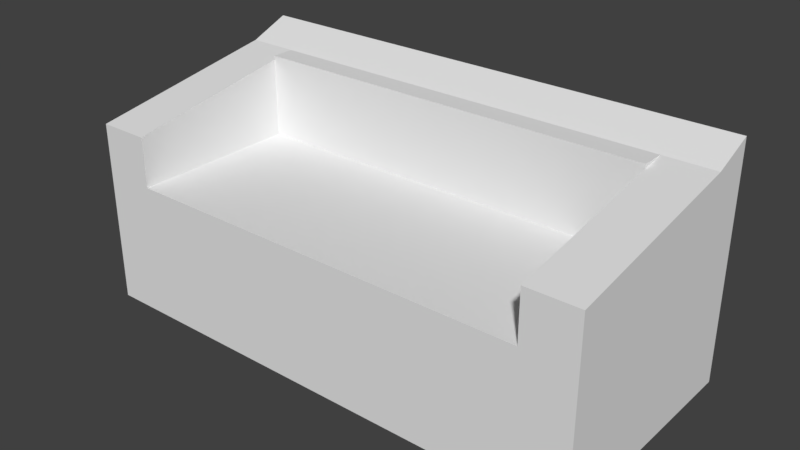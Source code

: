 # Source: Couch.blend  (saved by Blender 2.78.0; exported with 4.5.12 LTS)
import bpy
from mathutils import Matrix  # noqa: F401  (used for matrix-valued properties, if any)

bpy.ops.wm.read_factory_settings(use_empty=True)
scene = bpy.context.scene
scene.name = 'Scene'

# ---- collections
col_collection_1 = bpy.data.collections.new('Collection 1'); scene.collection.children.link(col_collection_1)

# ---- materials (node trees are filled in below, after node groups)
mat_couchtex = bpy.data.materials.new('CouchTex')
mat_couchtex.alpha_threshold = 0.0
mat_couchtex.use_transparent_shadow = False
mat_couchtex.roughness = 0.5

# ---- node groups
ng_auto_smooth = bpy.data.node_groups.new('Auto Smooth', 'GeometryNodeTree')
_s = ng_auto_smooth.interface.new_socket(name='Geometry', in_out='OUTPUT', socket_type='NodeSocketGeometry')
_s = ng_auto_smooth.interface.new_socket(name='Geometry', in_out='INPUT', socket_type='NodeSocketGeometry')
_s = ng_auto_smooth.interface.new_socket(name='Angle', in_out='INPUT', socket_type='NodeSocketFloat')
_s.subtype = 'ANGLE'
_s.min_value = 0.0
_s.max_value = 3.142
ng_auto_smooth.is_modifier = True
_N = ng_auto_smooth.nodes; _L = ng_auto_smooth.links
n0 = _N.new('NodeGroupOutput'); n0.name = 'Group Output'; n0.location = (480, -100)
n1 = _N.new('NodeGroupInput'); n1.name = 'Group Input'; n1.location = (-420, -300)
n2 = _N.new('NodeGroupInput'); n2.name = 'Group Input.001'; n2.location = (-60, -100)
n3 = _N.new('GeometryNodeSetShadeSmooth'); n3.name = 'Set Shade Smooth'; n3.location = (120, -100)
n3.domain = 'EDGE'
n4 = _N.new('GeometryNodeSetShadeSmooth'); n4.name = 'Set Shade Smooth.001'; n4.location = (300, -100)
n5 = _N.new('GeometryNodeInputMeshEdgeAngle'); n5.name = 'Edge Angle'; n5.location = (-420, -220)
n6 = _N.new('GeometryNodeInputEdgeSmooth'); n6.name = 'Is Edge Smooth'; n6.location = (-60, -160)
n7 = _N.new('GeometryNodeInputShadeSmooth'); n7.name = 'Is Face Smooth'; n7.location = (-240, -340)
n8 = _N.new('FunctionNodeBooleanMath'); n8.name = 'Boolean Math'; n8.location = (-60, -220)
n9 = _N.new('FunctionNodeCompare'); n9.name = 'Compare'; n9.location = (-240, -180)
n9.operation = 'LESS_EQUAL'
_L.new(n5.outputs[0], n9.inputs[0])
_L.new(n4.outputs[0], n0.inputs[0])
_L.new(n1.outputs[1], n9.inputs[1])
_L.new(n9.outputs[0], n8.inputs[0])
_L.new(n7.outputs[0], n8.inputs[1])
_L.new(n2.outputs[0], n3.inputs[0])
_L.new(n6.outputs[0], n3.inputs[1])
_L.new(n3.outputs[0], n4.inputs[0])
_L.new(n8.outputs[0], n3.inputs[2])
n0.is_active_output = True

# ---- material node trees

# ---- world
world_world = bpy.data.worlds.new('World'); scene.world = world_world
world_world.color = (0.05088, 0.05088, 0.05088)
world_world.use_sun_shadow = False
world_world.sun_shadow_jitter_overblur = 0.0
world_world.cycles.sampling_method = 'MANUAL'

# ---- meshes
me_plane = bpy.data.meshes.new('Plane')
me_plane.from_pydata([(-81.65, -100.0, -32.88), (118.3, -100.0, -32.88), (-81.65, 100.0, -32.88), (118.3, 100.0, -32.88), (-81.65, -100.0, -12.88), (118.3, -100.0, -12.88), (-81.65, 100.0, -12.88), (118.3, 100.0, -12.88), (-81.65, -80.0, -32.88), (118.3, -80.0, -32.88), (-81.65, -80.0, -12.88), (118.3, -80.0, -12.88), (118.3, 80.0, -32.88), (118.3, 80.0, -12.88), (-81.65, 80.0, -32.88), (-81.65, 80.0, -12.88), (-46.65, -100.0, -32.88), (-46.65, 100.0, -32.88), (-46.65, -100.0, -12.88), (-46.65, 100.0, -12.88), (-46.65, -80.0, -12.88), (-46.65, -80.0, -32.88), (-46.65, 80.0, -12.88), (-46.65, 80.0, -32.88), (-81.65, -80.0, 37.12), (-81.65, -100.0, 37.12), (-46.65, -100.0, 32.12), (118.3, -100.0, 22.12), (118.3, 80.0, 22.12), (118.3, 100.0, 22.12), (-46.65, 100.0, 32.12), (-81.65, 100.0, 37.12), (-81.65, 80.0, 37.12), (118.3, -80.0, 22.12), (-46.65, -80.0, 32.12), (-46.65, 80.0, 32.12), (118.3, 0.0, -12.88), (35.85, -80.0, -12.88), (35.85, 80.0, -12.88), (-46.65, 0.0, -12.88), (-46.65, 0.0, 32.12), (-46.65, 80.0, 7.119), (-46.65, -80.0, 7.119), (-46.65, 0.0, 7.119), (118.3, 0.0, 7.119), (118.3, 80.0, 7.119), (35.85, -80.0, 7.119), (-46.65, -80.0, 7.119), (35.85, 80.0, 7.119), (-46.65, 80.0, 7.119), (-46.65, 0.0, 7.119), (118.3, -80.0, 7.119), (35.85, 0.0, 7.119), (-26.65, 0.0, 32.12), (-26.65, 80.0, 32.12), (-26.65, 80.0, 7.119), (-26.65, -80.0, 32.12), (-26.65, -80.0, 7.119), (-26.65, 0.0, 7.119)], [], [(23, 17, 3, 12), (38, 13, 28, 35, 41), (12, 3, 7, 13), (8, 0, 4, 10), (17, 2, 6, 19), (16, 1, 5, 18), (14, 8, 10, 15), (1, 9, 11, 5), (41, 35, 54, 55), (16, 21, 9, 1), (2, 14, 15, 6), (9, 12, 13, 36, 11), (39, 20, 47, 50), (21, 23, 12, 9), (8, 14, 23, 21), (4, 18, 26, 25), (0, 8, 21, 16), (6, 15, 32, 31), (0, 16, 18, 4), (3, 17, 19, 7), (13, 7, 29, 28), (14, 2, 17, 23), (35, 28, 29, 30), (26, 27, 33, 34), (24, 34, 40, 35, 32), (25, 26, 34, 24), (32, 35, 30, 31), (19, 6, 31, 30), (15, 10, 24, 32), (7, 19, 30, 29), (10, 4, 25, 24), (37, 20, 42), (5, 11, 33, 27), (18, 5, 27, 26), (11, 37, 42, 34, 33), (11, 36, 44, 51), (22, 39, 50, 49), (13, 38, 48, 45), (35, 40, 53, 54), (20, 39, 43, 42), (39, 22, 41, 43), (22, 38, 41), (52, 44, 45, 48), (50, 52, 48, 49), (47, 46, 52, 50), (46, 51, 44, 52), (37, 11, 51, 46), (38, 22, 49, 48), (36, 13, 45, 44), (20, 37, 46, 47), (58, 55, 54, 53), (57, 58, 53, 56), (42, 43, 58, 57), (34, 42, 57, 56), (43, 41, 55, 58), (40, 34, 56, 53)])
_uv = me_plane.uv_layers.new(name='UVMap')
_uv.uv.foreach_set('vector', [0.7379, 0.06731, 0.7767, 0.06731, 0.7767, 0.3846, 0.7379, 0.3846, 0.7767, 0.1587, 0.7767, 2.934e-08, 0.8447, 0.0, 0.8641, 0.3173, 0.8155, 0.3173, 0.2718, 0.424, 0.2718, 0.3856, 0.3107, 0.3856, 0.3107, 0.424, 0.835, 0.7308, 0.835, 0.7692, 0.7961, 0.7692, 0.7961, 0.7308, 0.2718, 0.7029, 0.2718, 0.7702, 0.233, 0.7702, 0.233, 0.7029, 5.22e-08, 0.7029, 0.0, 0.3856, 0.03883, 0.3856, 0.03883, 0.7029, 0.835, 0.4231, 0.835, 0.7308, 0.7961, 0.7308, 0.7961, 0.4231, 0.2718, 0.7702, 0.2718, 0.7317, 0.3107, 0.7317, 0.3107, 0.7702, 0.4272, 0.7015, 0.4272, 0.7496, 0.3883, 0.7496, 0.3883, 0.7015, 0.3883, 0.06731, 0.4272, 0.06731, 0.4272, 0.3846, 0.3883, 0.3846, 0.835, 0.3846, 0.835, 0.4231, 0.7961, 0.4231, 0.7961, 0.3846, 0.2718, 0.7317, 0.2718, 0.424, 0.3107, 0.424, 0.3107, 0.5779, 0.3107, 0.7317, 1.0, 0.5385, 1.0, 0.6923, 0.9612, 0.6923, 0.9612, 0.5385, 0.4272, 0.06731, 0.7379, 0.06731, 0.7379, 0.3846, 0.4272, 0.3846, 0.4272, 0.0, 0.7379, 2.934e-08, 0.7379, 0.06731, 0.4272, 0.06731, 0.03884, 0.7702, 0.03883, 0.7029, 0.1262, 0.7029, 0.1359, 0.7702, 0.3883, 2.934e-08, 0.4272, 0.0, 0.4272, 0.06731, 0.3883, 0.06731, 0.7961, 0.3846, 0.7961, 0.4231, 0.699, 0.4231, 0.699, 0.3846, 6.327e-08, 0.7702, 5.22e-08, 0.7029, 0.03883, 0.7029, 0.03884, 0.7702, 0.2718, 0.3856, 0.2718, 0.7029, 0.233, 0.7029, 0.233, 0.3856, 0.3107, 0.424, 0.3107, 0.3856, 0.3786, 0.3856, 0.3786, 0.424, 0.7379, 2.934e-08, 0.7767, 0.0, 0.7767, 0.06731, 0.7379, 0.06731, 0.03883, 0.0677, 0.03884, 0.3856, 5.926e-08, 0.3856, 0.0, 0.0677, 0.3883, 0.0677, 0.3883, 0.3856, 0.3495, 0.3856, 0.3495, 0.0677, 0.3495, 0.0, 0.3495, 0.0677, 0.1942, 0.0677, 0.03883, 0.0677, 0.03883, 1.027e-07, 0.3883, 1.467e-08, 0.3883, 0.0677, 0.3495, 0.0677, 0.3495, 0.0, 0.03883, 1.027e-07, 0.03883, 0.0677, 0.0, 0.0677, 0.0, 1.174e-07, 0.233, 0.7029, 0.233, 0.7702, 0.1359, 0.7702, 0.1456, 0.7029, 0.7961, 0.4231, 0.7961, 0.7308, 0.699, 0.7308, 0.699, 0.4231, 0.233, 0.3856, 0.233, 0.7029, 0.1456, 0.7029, 0.165, 0.3856, 0.7961, 0.7308, 0.7961, 0.7692, 0.699, 0.7692, 0.699, 0.7308, 0.9223, 0.5433, 0.9223, 0.7019, 0.8835, 0.7019, 0.3107, 0.7702, 0.3107, 0.7317, 0.3786, 0.7317, 0.3786, 0.7702, 0.03883, 0.7029, 0.03883, 0.3856, 0.1068, 0.3856, 0.1262, 0.7029, 0.9223, 0.3846, 0.9223, 0.5433, 0.8835, 0.7019, 0.835, 0.7019, 0.8544, 0.3846, 0.3107, 0.7317, 0.3107, 0.5779, 0.3495, 0.5779, 0.3495, 0.7317, 1.0, 0.3846, 1.0, 0.5385, 0.9612, 0.5385, 0.9612, 0.3846, 0.9612, 0.3846, 0.9612, 0.5433, 0.9223, 0.5433, 0.9223, 0.3846, 0.03883, 0.0677, 0.1942, 0.0677, 0.1942, 0.1061, 0.03883, 0.1061, 0.9903, 0.0, 0.9903, 0.1538, 0.9515, 0.1538, 0.9515, 1.467e-08, 0.9903, 0.1538, 0.9903, 0.3077, 0.9515, 0.3077, 0.9515, 0.1538, 0.7767, 0.3173, 0.7767, 0.1587, 0.8155, 0.3173, 0.5437, 0.5431, 0.5437, 0.7015, 0.3883, 0.7015, 0.3883, 0.5431, 0.5437, 0.3846, 0.5437, 0.5431, 0.3883, 0.5431, 0.3883, 0.3846, 0.699, 0.3846, 0.699, 0.5431, 0.5437, 0.5431, 0.5437, 0.3846, 0.699, 0.5431, 0.699, 0.7015, 0.5437, 0.7015, 0.5437, 0.5431, 0.9126, 0.1587, 0.9126, 0.0, 0.9515, 0.0, 0.9515, 0.1587, 0.9612, 0.5433, 0.9612, 0.7019, 0.9223, 0.7019, 0.9223, 0.5433, 0.3107, 0.5779, 0.3107, 0.424, 0.3495, 0.424, 0.3495, 0.5779, 0.9126, 0.3173, 0.9126, 0.1587, 0.9515, 0.1587, 0.9515, 0.3173, 0.9126, 0.1538, 0.9126, 0.3077, 0.8641, 0.3077, 0.8641, 0.1538, 0.9126, 0.0, 0.9126, 0.1538, 0.8641, 0.1538, 0.8641, 1.467e-08, 0.9612, 1.0, 0.9612, 0.8462, 1.0, 0.8462, 1.0, 1.0, 0.466, 0.7015, 0.466, 0.7496, 0.4272, 0.7496, 0.4272, 0.7015, 0.9612, 0.8462, 0.9612, 0.6923, 1.0, 0.6923, 1.0, 0.8462, 0.1942, 0.0677, 0.3495, 0.0677, 0.3495, 0.1061, 0.1942, 0.1061])
me_plane.materials.append(mat_couchtex)
me_plane.use_remesh_preserve_volume = False
me_plane.use_remesh_preserve_attributes = False
me_plane.use_mirror_vertex_groups = False
me_plane.update()

# ---- objects
ob_plane = bpy.data.objects.new('Plane', me_plane)

# ---- transforms, parenting, visibility, modifiers, constraints
ob_plane.location = (-9.174, 0.0, 42.25)
ob_plane.rotation_euler = (0.0, 0.0, -1.571)
ob_plane.scale = (0.45, 0.99, 1.286)
ob_plane.lineart.crease_threshold = 0.0
_m = ob_plane.modifiers.new('Auto Smooth', 'NODES')
_m.node_group = ng_auto_smooth
_gi = [s.identifier for s in ng_auto_smooth.interface.items_tree if s.item_type == 'SOCKET' and s.in_out == 'INPUT']
_m[_gi[1]] = 0.5236  # Angle

# ---- collection membership
col_collection_1.objects.link(ob_plane)

# ---- scene / render settings (as saved in the file)
scene.frame_start = 1; scene.frame_end = 250; scene.frame_set(1)
scene.render.engine = 'BLENDER_EEVEE_NEXT'
scene.render.resolution_percentage = 50
scene.render.dither_intensity = 0.0
scene.cycles.use_denoising = False
scene.cycles.samples = 128
scene.cycles.sampling_pattern = 'TABULATED_SOBOL'
scene.cycles.light_sampling_threshold = 0.0
scene.cycles.use_adaptive_sampling = False
scene.cycles.use_light_tree = False
scene.cycles.blur_glossy = 0.0
scene.cycles.sample_clamp_indirect = 0.0
scene.view_settings.view_transform = 'Standard'
scene.unit_settings.scale_length = 0.01
bpy.context.view_layer.update()

# ---- added for rendering (the .blend has no active camera and no usable light): camera, sun
cam_auto = bpy.data.cameras.new('AutoCamera')
cam_auto.lens = 50.0
cam_auto.sensor_width = 36.0
cam_auto.clip_end = 3822.02
ob_auto_camera = bpy.data.objects.new('AutoCamera', cam_auto)
scene.collection.objects.link(ob_auto_camera)
ob_auto_camera.location = (208.606, -269.592, 219.198)
ob_auto_camera.rotation_euler = (1.09748, -7.21219e-08, 0.694738)
scene.camera = ob_auto_camera
light_auto_sun = bpy.data.lights.new('AutoSun', 'SUN')
light_auto_sun.energy = 3.0
light_auto_sun.angle = 0.0523599
ob_auto_sun = bpy.data.objects.new('AutoSun', light_auto_sun)
scene.collection.objects.link(ob_auto_sun)
ob_auto_sun.rotation_euler = (0.872665, 0.174533, 0.523599)
bpy.context.view_layer.update()
